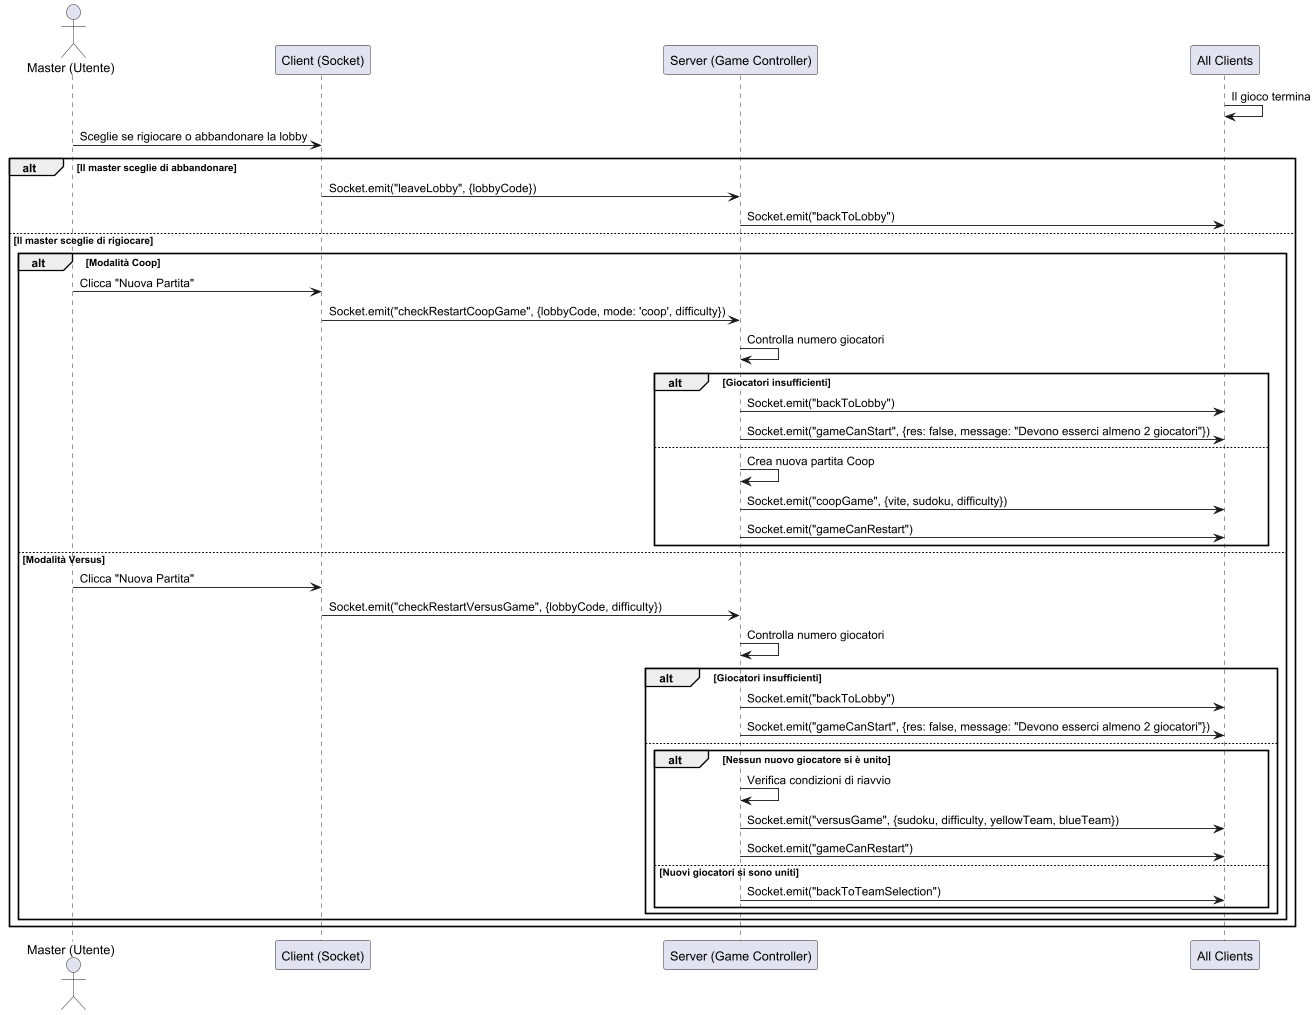

The diagram above was rendered by PlantUML. Its source (embedded in the PNG):
@startuml MultiplayerEndGame
actor "Master (Utente)" as M
participant "Client (Socket)" as C
participant "Server (Game Controller)" as S
participant "All Clients" as AC

AC -> AC : Il gioco termina

M -> C : Sceglie se rigiocare o abbandonare la lobby
alt Il master sceglie di abbandonare
    C -> S : Socket.emit("leaveLobby", {lobbyCode})
    S -> AC : Socket.emit("backToLobby")
else Il master sceglie di rigiocare
    alt Modalità Coop
        M -> C : Clicca "Nuova Partita"
        C -> S : Socket.emit("checkRestartCoopGame", {lobbyCode, mode: 'coop', difficulty})
        S -> S : Controlla numero giocatori
        alt Giocatori insufficienti
            S -> AC : Socket.emit("backToLobby")
            S -> AC : Socket.emit("gameCanStart", {res: false, message: "Devono esserci almeno 2 giocatori"})
        else
            S -> S : Crea nuova partita Coop
            S -> AC : Socket.emit("coopGame", {vite, sudoku, difficulty})
            S -> AC : Socket.emit("gameCanRestart")
        end
    else Modalità Versus
        M -> C : Clicca "Nuova Partita"
        C -> S : Socket.emit("checkRestartVersusGame", {lobbyCode, difficulty})
        S -> S : Controlla numero giocatori
        alt Giocatori insufficienti
            S -> AC : Socket.emit("backToLobby")
            S -> AC : Socket.emit("gameCanStart", {res: false, message: "Devono esserci almeno 2 giocatori"})
        else
            alt Nessun nuovo giocatore si è unito
                S -> S : Verifica condizioni di riavvio
                S -> AC : Socket.emit("versusGame", {sudoku, difficulty, yellowTeam, blueTeam})
                S -> AC : Socket.emit("gameCanRestart")
            else Nuovi giocatori si sono uniti
                S -> AC : Socket.emit("backToTeamSelection")
            end
        end
    end
end

@enduml